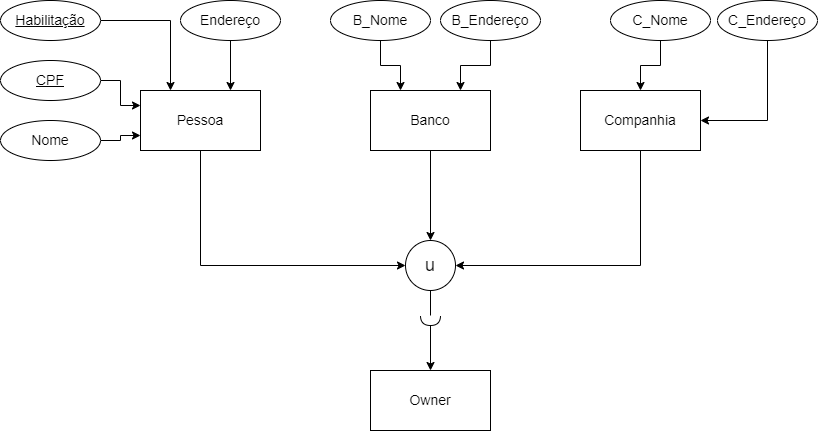

The diagram above was exported from draw.io. Its source (the exported page's mxGraphModel, read from the mxfile embedded in the PNG):
<mxGraphModel dx="1079" dy="782" grid="1" gridSize="10" guides="1" tooltips="1" connect="1" arrows="1" fold="1" page="1" pageScale="1" pageWidth="827" pageHeight="1169" math="0" shadow="0">
  <root>
    <mxCell id="0" />
    <mxCell id="1" parent="0" />
    <mxCell id="K5QxuBdKuT5P1TCcX8Oh-6" style="edgeStyle=orthogonalEdgeStyle;rounded=0;orthogonalLoop=1;jettySize=auto;html=1;entryX=0;entryY=0.5;entryDx=0;entryDy=0;exitX=0.5;exitY=1;exitDx=0;exitDy=0;" parent="1" source="K5QxuBdKuT5P1TCcX8Oh-1" target="K5QxuBdKuT5P1TCcX8Oh-4" edge="1">
      <mxGeometry relative="1" as="geometry" />
    </mxCell>
    <mxCell id="K5QxuBdKuT5P1TCcX8Oh-1" value="Pessoa" style="rounded=0;whiteSpace=wrap;html=1;fontSize=14;" parent="1" vertex="1">
      <mxGeometry x="150" y="160" width="120" height="60" as="geometry" />
    </mxCell>
    <mxCell id="K5QxuBdKuT5P1TCcX8Oh-8" style="edgeStyle=orthogonalEdgeStyle;rounded=0;orthogonalLoop=1;jettySize=auto;html=1;entryX=0.5;entryY=0;entryDx=0;entryDy=0;" parent="1" source="K5QxuBdKuT5P1TCcX8Oh-2" target="K5QxuBdKuT5P1TCcX8Oh-4" edge="1">
      <mxGeometry relative="1" as="geometry" />
    </mxCell>
    <mxCell id="K5QxuBdKuT5P1TCcX8Oh-2" value="Banco" style="rounded=0;whiteSpace=wrap;html=1;fontSize=14;" parent="1" vertex="1">
      <mxGeometry x="380" y="160" width="120" height="60" as="geometry" />
    </mxCell>
    <mxCell id="K5QxuBdKuT5P1TCcX8Oh-7" style="edgeStyle=orthogonalEdgeStyle;rounded=0;orthogonalLoop=1;jettySize=auto;html=1;entryX=1;entryY=0.5;entryDx=0;entryDy=0;exitX=0.5;exitY=1;exitDx=0;exitDy=0;" parent="1" source="K5QxuBdKuT5P1TCcX8Oh-3" target="K5QxuBdKuT5P1TCcX8Oh-4" edge="1">
      <mxGeometry relative="1" as="geometry" />
    </mxCell>
    <mxCell id="K5QxuBdKuT5P1TCcX8Oh-3" value="Companhia" style="rounded=0;whiteSpace=wrap;html=1;fontSize=14;" parent="1" vertex="1">
      <mxGeometry x="590" y="160" width="120" height="60" as="geometry" />
    </mxCell>
    <mxCell id="K5QxuBdKuT5P1TCcX8Oh-42" value="" style="edgeStyle=orthogonalEdgeStyle;rounded=0;orthogonalLoop=1;jettySize=auto;html=1;fontSize=14;startArrow=none;" parent="1" source="K5QxuBdKuT5P1TCcX8Oh-44" target="K5QxuBdKuT5P1TCcX8Oh-10" edge="1">
      <mxGeometry relative="1" as="geometry" />
    </mxCell>
    <mxCell id="K5QxuBdKuT5P1TCcX8Oh-4" value="u" style="ellipse;whiteSpace=wrap;html=1;aspect=fixed;fontSize=18;" parent="1" vertex="1">
      <mxGeometry x="415" y="310" width="50" height="50" as="geometry" />
    </mxCell>
    <mxCell id="K5QxuBdKuT5P1TCcX8Oh-10" value="Owner" style="rounded=0;whiteSpace=wrap;html=1;fontSize=14;" parent="1" vertex="1">
      <mxGeometry x="380" y="440" width="120" height="60" as="geometry" />
    </mxCell>
    <mxCell id="K5QxuBdKuT5P1TCcX8Oh-30" style="edgeStyle=orthogonalEdgeStyle;rounded=0;orthogonalLoop=1;jettySize=auto;html=1;entryX=0;entryY=0.25;entryDx=0;entryDy=0;fontSize=14;" parent="1" source="K5QxuBdKuT5P1TCcX8Oh-11" target="K5QxuBdKuT5P1TCcX8Oh-1" edge="1">
      <mxGeometry relative="1" as="geometry" />
    </mxCell>
    <mxCell id="K5QxuBdKuT5P1TCcX8Oh-11" value="CPF" style="ellipse;whiteSpace=wrap;html=1;align=center;fontStyle=4;fontSize=14;" parent="1" vertex="1">
      <mxGeometry x="10" y="130" width="100" height="40" as="geometry" />
    </mxCell>
    <mxCell id="K5QxuBdKuT5P1TCcX8Oh-29" style="edgeStyle=orthogonalEdgeStyle;rounded=0;orthogonalLoop=1;jettySize=auto;html=1;fontSize=14;entryX=0.25;entryY=0;entryDx=0;entryDy=0;" parent="1" source="K5QxuBdKuT5P1TCcX8Oh-12" target="K5QxuBdKuT5P1TCcX8Oh-1" edge="1">
      <mxGeometry relative="1" as="geometry">
        <mxPoint x="210" y="160" as="targetPoint" />
      </mxGeometry>
    </mxCell>
    <mxCell id="K5QxuBdKuT5P1TCcX8Oh-12" value="Habilitação" style="ellipse;whiteSpace=wrap;html=1;align=center;fontStyle=4;fontSize=14;" parent="1" vertex="1">
      <mxGeometry x="10" y="70" width="100" height="40" as="geometry" />
    </mxCell>
    <mxCell id="K5QxuBdKuT5P1TCcX8Oh-18" value="" style="edgeStyle=orthogonalEdgeStyle;rounded=0;orthogonalLoop=1;jettySize=auto;html=1;fontSize=14;entryX=0;entryY=0.75;entryDx=0;entryDy=0;" parent="1" source="K5QxuBdKuT5P1TCcX8Oh-13" target="K5QxuBdKuT5P1TCcX8Oh-1" edge="1">
      <mxGeometry relative="1" as="geometry" />
    </mxCell>
    <mxCell id="K5QxuBdKuT5P1TCcX8Oh-13" value="Nome" style="ellipse;whiteSpace=wrap;html=1;align=center;fontSize=14;" parent="1" vertex="1">
      <mxGeometry x="10" y="190" width="100" height="40" as="geometry" />
    </mxCell>
    <mxCell id="K5QxuBdKuT5P1TCcX8Oh-23" style="edgeStyle=orthogonalEdgeStyle;rounded=0;orthogonalLoop=1;jettySize=auto;html=1;fontSize=14;entryX=0.75;entryY=0;entryDx=0;entryDy=0;" parent="1" source="K5QxuBdKuT5P1TCcX8Oh-16" target="K5QxuBdKuT5P1TCcX8Oh-1" edge="1">
      <mxGeometry relative="1" as="geometry" />
    </mxCell>
    <mxCell id="K5QxuBdKuT5P1TCcX8Oh-16" value="Endereço" style="ellipse;whiteSpace=wrap;html=1;align=center;fontSize=14;" parent="1" vertex="1">
      <mxGeometry x="190" y="70" width="100" height="40" as="geometry" />
    </mxCell>
    <mxCell id="K5QxuBdKuT5P1TCcX8Oh-34" style="edgeStyle=orthogonalEdgeStyle;rounded=0;orthogonalLoop=1;jettySize=auto;html=1;entryX=0.75;entryY=0;entryDx=0;entryDy=0;fontSize=14;" parent="1" source="K5QxuBdKuT5P1TCcX8Oh-17" target="K5QxuBdKuT5P1TCcX8Oh-2" edge="1">
      <mxGeometry relative="1" as="geometry" />
    </mxCell>
    <mxCell id="K5QxuBdKuT5P1TCcX8Oh-17" value="B_Endereço" style="ellipse;whiteSpace=wrap;html=1;align=center;fontSize=14;" parent="1" vertex="1">
      <mxGeometry x="450" y="70" width="100" height="40" as="geometry" />
    </mxCell>
    <mxCell id="K5QxuBdKuT5P1TCcX8Oh-33" style="edgeStyle=orthogonalEdgeStyle;rounded=0;orthogonalLoop=1;jettySize=auto;html=1;entryX=0.25;entryY=0;entryDx=0;entryDy=0;fontSize=14;" parent="1" source="K5QxuBdKuT5P1TCcX8Oh-32" target="K5QxuBdKuT5P1TCcX8Oh-2" edge="1">
      <mxGeometry relative="1" as="geometry" />
    </mxCell>
    <mxCell id="K5QxuBdKuT5P1TCcX8Oh-32" value="B_Nome" style="ellipse;whiteSpace=wrap;html=1;align=center;fontSize=14;" parent="1" vertex="1">
      <mxGeometry x="340" y="70" width="100" height="40" as="geometry" />
    </mxCell>
    <mxCell id="K5QxuBdKuT5P1TCcX8Oh-38" style="edgeStyle=orthogonalEdgeStyle;rounded=0;orthogonalLoop=1;jettySize=auto;html=1;entryX=1;entryY=0.5;entryDx=0;entryDy=0;fontSize=14;exitX=0.5;exitY=1;exitDx=0;exitDy=0;" parent="1" source="K5QxuBdKuT5P1TCcX8Oh-35" target="K5QxuBdKuT5P1TCcX8Oh-3" edge="1">
      <mxGeometry relative="1" as="geometry" />
    </mxCell>
    <mxCell id="K5QxuBdKuT5P1TCcX8Oh-35" value="C_Endereço" style="ellipse;whiteSpace=wrap;html=1;align=center;fontSize=14;" parent="1" vertex="1">
      <mxGeometry x="727" y="70" width="100" height="40" as="geometry" />
    </mxCell>
    <mxCell id="K5QxuBdKuT5P1TCcX8Oh-37" style="edgeStyle=orthogonalEdgeStyle;rounded=0;orthogonalLoop=1;jettySize=auto;html=1;entryX=0.5;entryY=0;entryDx=0;entryDy=0;fontSize=14;" parent="1" source="K5QxuBdKuT5P1TCcX8Oh-36" target="K5QxuBdKuT5P1TCcX8Oh-3" edge="1">
      <mxGeometry relative="1" as="geometry" />
    </mxCell>
    <mxCell id="K5QxuBdKuT5P1TCcX8Oh-36" value="C_Nome" style="ellipse;whiteSpace=wrap;html=1;align=center;fontSize=14;" parent="1" vertex="1">
      <mxGeometry x="620" y="70" width="100" height="40" as="geometry" />
    </mxCell>
    <mxCell id="K5QxuBdKuT5P1TCcX8Oh-44" value="" style="shape=requiredInterface;html=1;verticalLabelPosition=bottom;sketch=0;fontSize=14;rotation=90;" parent="1" vertex="1">
      <mxGeometry x="435" y="380" width="10" height="20" as="geometry" />
    </mxCell>
    <mxCell id="K5QxuBdKuT5P1TCcX8Oh-45" value="" style="edgeStyle=orthogonalEdgeStyle;rounded=0;orthogonalLoop=1;jettySize=auto;html=1;fontSize=14;endArrow=none;" parent="1" source="K5QxuBdKuT5P1TCcX8Oh-4" target="K5QxuBdKuT5P1TCcX8Oh-44" edge="1">
      <mxGeometry relative="1" as="geometry">
        <mxPoint x="440" y="360" as="sourcePoint" />
        <mxPoint x="440" y="440" as="targetPoint" />
      </mxGeometry>
    </mxCell>
  </root>
</mxGraphModel>